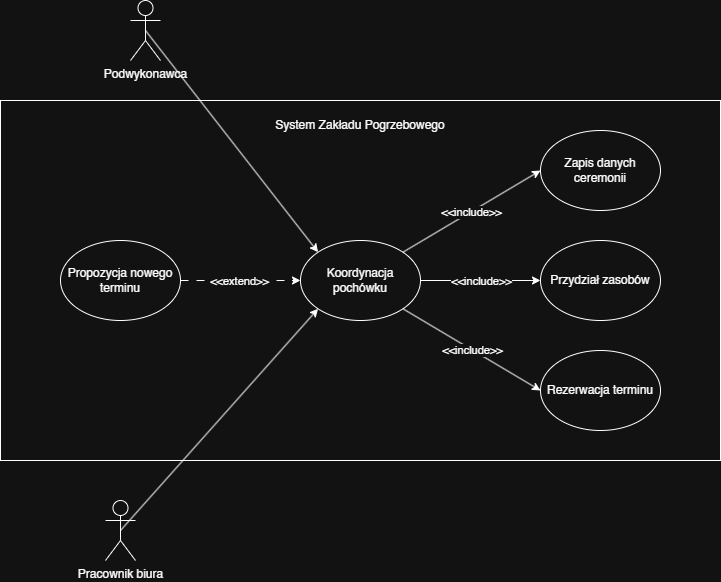

The diagram above was exported from draw.io. Its source (the exported page's mxGraphModel, read from the mxfile embedded in the PNG):
<mxGraphModel dx="948" dy="604" grid="1" gridSize="10" guides="1" tooltips="1" connect="1" arrows="1" fold="1" page="1" pageScale="1" pageWidth="827" pageHeight="1169" math="0" shadow="0">
  <root>
    <mxCell id="0" />
    <mxCell id="1" parent="0" />
    <mxCell id="l7NjDi-s4e2ym9zBFkVW-1" parent="1" style="rounded=0;whiteSpace=wrap;html=1;" value="" vertex="1">
      <mxGeometry height="360" width="720" x="80" y="400" as="geometry" />
    </mxCell>
    <mxCell id="l7NjDi-s4e2ym9zBFkVW-2" parent="1" style="ellipse;whiteSpace=wrap;html=1;" value="Koordynacja pochówku" vertex="1">
      <mxGeometry height="80" width="120" x="380" y="540" as="geometry" />
    </mxCell>
    <mxCell id="l7NjDi-s4e2ym9zBFkVW-3" parent="1" style="ellipse;whiteSpace=wrap;html=1;" value="Przydział zasobów" vertex="1">
      <mxGeometry height="80" width="120" x="620" y="540" as="geometry" />
    </mxCell>
    <mxCell id="l7NjDi-s4e2ym9zBFkVW-4" parent="1" style="ellipse;whiteSpace=wrap;html=1;" value="Zapis danych ceremonii" vertex="1">
      <mxGeometry height="80" width="120" x="620" y="430" as="geometry" />
    </mxCell>
    <mxCell id="l7NjDi-s4e2ym9zBFkVW-5" parent="1" style="ellipse;whiteSpace=wrap;html=1;" value="Rezerwacja terminu" vertex="1">
      <mxGeometry height="80" width="120" x="620" y="650" as="geometry" />
    </mxCell>
    <mxCell id="l7NjDi-s4e2ym9zBFkVW-6" parent="1" style="ellipse;whiteSpace=wrap;html=1;" value="Propozycja nowego terminu" vertex="1">
      <mxGeometry height="80" width="120" x="140" y="540" as="geometry" />
    </mxCell>
    <mxCell id="l7NjDi-s4e2ym9zBFkVW-7" parent="1" style="shape=umlActor;verticalLabelPosition=bottom;verticalAlign=top;html=1;outlineConnect=0;" value="Podwykonawca" vertex="1">
      <mxGeometry height="60" width="30" x="210" y="300" as="geometry" />
    </mxCell>
    <mxCell id="l7NjDi-s4e2ym9zBFkVW-8" parent="1" style="text;html=1;whiteSpace=wrap;strokeColor=none;fillColor=none;align=center;verticalAlign=middle;rounded=0;" value="System Zakładu Pogrzebowego" vertex="1">
      <mxGeometry height="30" width="200" x="340" y="410" as="geometry" />
    </mxCell>
    <mxCell id="l7NjDi-s4e2ym9zBFkVW-10" parent="1" style="shape=umlActor;verticalLabelPosition=bottom;verticalAlign=top;html=1;outlineConnect=0;" value="Pracownik biura" vertex="1">
      <mxGeometry height="60" width="30" x="185" y="800" as="geometry" />
    </mxCell>
    <mxCell id="l7NjDi-s4e2ym9zBFkVW-11" edge="1" parent="1" source="l7NjDi-s4e2ym9zBFkVW-2" style="endArrow=classic;html=1;rounded=0;entryX=0;entryY=0.5;entryDx=0;entryDy=0;exitX=1;exitY=0.5;exitDx=0;exitDy=0;" target="l7NjDi-s4e2ym9zBFkVW-3" value="">
      <mxGeometry height="50" relative="1" width="50" as="geometry">
        <mxPoint x="470" y="630" as="sourcePoint" />
        <mxPoint x="520" y="580" as="targetPoint" />
      </mxGeometry>
    </mxCell>
    <mxCell id="l7NjDi-s4e2ym9zBFkVW-17" connectable="0" parent="l7NjDi-s4e2ym9zBFkVW-11" style="edgeLabel;html=1;align=center;verticalAlign=middle;resizable=0;points=[];" value="&amp;lt;&amp;lt;include&amp;gt;&amp;gt;" vertex="1">
      <mxGeometry relative="1" x="-0.0023" as="geometry">
        <mxPoint as="offset" />
      </mxGeometry>
    </mxCell>
    <mxCell id="l7NjDi-s4e2ym9zBFkVW-12" edge="1" parent="1" source="l7NjDi-s4e2ym9zBFkVW-2" style="endArrow=classic;html=1;rounded=0;entryX=0;entryY=0.5;entryDx=0;entryDy=0;exitX=1;exitY=0;exitDx=0;exitDy=0;" target="l7NjDi-s4e2ym9zBFkVW-4" value="">
      <mxGeometry height="50" relative="1" width="50" as="geometry">
        <mxPoint x="470" y="630" as="sourcePoint" />
        <mxPoint x="520" y="580" as="targetPoint" />
      </mxGeometry>
    </mxCell>
    <mxCell id="l7NjDi-s4e2ym9zBFkVW-16" connectable="0" parent="l7NjDi-s4e2ym9zBFkVW-12" style="edgeLabel;html=1;align=center;verticalAlign=middle;resizable=0;points=[];" value="&amp;lt;&amp;lt;include&amp;gt;&amp;gt;" vertex="1">
      <mxGeometry relative="1" x="-0.0076" as="geometry">
        <mxPoint as="offset" />
      </mxGeometry>
    </mxCell>
    <mxCell id="l7NjDi-s4e2ym9zBFkVW-13" edge="1" parent="1" source="l7NjDi-s4e2ym9zBFkVW-2" style="endArrow=classic;html=1;rounded=0;entryX=0;entryY=0.5;entryDx=0;entryDy=0;exitX=1;exitY=1;exitDx=0;exitDy=0;" target="l7NjDi-s4e2ym9zBFkVW-5" value="">
      <mxGeometry height="50" relative="1" width="50" as="geometry">
        <mxPoint x="470" y="630" as="sourcePoint" />
        <mxPoint x="520" y="580" as="targetPoint" />
      </mxGeometry>
    </mxCell>
    <mxCell id="l7NjDi-s4e2ym9zBFkVW-18" connectable="0" parent="l7NjDi-s4e2ym9zBFkVW-13" style="edgeLabel;html=1;align=center;verticalAlign=middle;resizable=0;points=[];" value="&amp;lt;&amp;lt;include&amp;gt;&amp;gt;" vertex="1">
      <mxGeometry relative="1" x="-0.0059" as="geometry">
        <mxPoint as="offset" />
      </mxGeometry>
    </mxCell>
    <mxCell id="l7NjDi-s4e2ym9zBFkVW-15" edge="1" parent="1" source="l7NjDi-s4e2ym9zBFkVW-6" style="endArrow=classic;html=1;rounded=0;exitX=1;exitY=0.5;exitDx=0;exitDy=0;entryX=0;entryY=0.5;entryDx=0;entryDy=0;dashed=1;dashPattern=8 8;" target="l7NjDi-s4e2ym9zBFkVW-2" value="">
      <mxGeometry height="50" relative="1" width="50" as="geometry">
        <mxPoint x="470" y="630" as="sourcePoint" />
        <mxPoint x="520" y="580" as="targetPoint" />
      </mxGeometry>
    </mxCell>
    <mxCell id="l7NjDi-s4e2ym9zBFkVW-20" connectable="0" parent="l7NjDi-s4e2ym9zBFkVW-15" style="edgeLabel;html=1;align=center;verticalAlign=middle;resizable=0;points=[];" value="&amp;lt;&amp;lt;extend&amp;gt;&amp;gt;" vertex="1">
      <mxGeometry relative="1" x="-0.0177" as="geometry">
        <mxPoint as="offset" />
      </mxGeometry>
    </mxCell>
    <mxCell id="l7NjDi-s4e2ym9zBFkVW-21" edge="1" parent="1" source="l7NjDi-s4e2ym9zBFkVW-7" style="endArrow=classic;html=1;rounded=0;exitX=0.5;exitY=0.5;exitDx=0;exitDy=0;exitPerimeter=0;entryX=0;entryY=0;entryDx=0;entryDy=0;" target="l7NjDi-s4e2ym9zBFkVW-2" value="">
      <mxGeometry height="50" relative="1" width="50" as="geometry">
        <mxPoint x="420" y="590" as="sourcePoint" />
        <mxPoint x="470" y="540" as="targetPoint" />
      </mxGeometry>
    </mxCell>
    <mxCell id="l7NjDi-s4e2ym9zBFkVW-22" edge="1" parent="1" source="l7NjDi-s4e2ym9zBFkVW-10" style="endArrow=classic;html=1;rounded=0;exitX=0.5;exitY=0.5;exitDx=0;exitDy=0;exitPerimeter=0;entryX=0;entryY=1;entryDx=0;entryDy=0;" target="l7NjDi-s4e2ym9zBFkVW-2" value="">
      <mxGeometry height="50" relative="1" width="50" as="geometry">
        <mxPoint x="420" y="590" as="sourcePoint" />
        <mxPoint x="470" y="540" as="targetPoint" />
      </mxGeometry>
    </mxCell>
  </root>
</mxGraphModel>